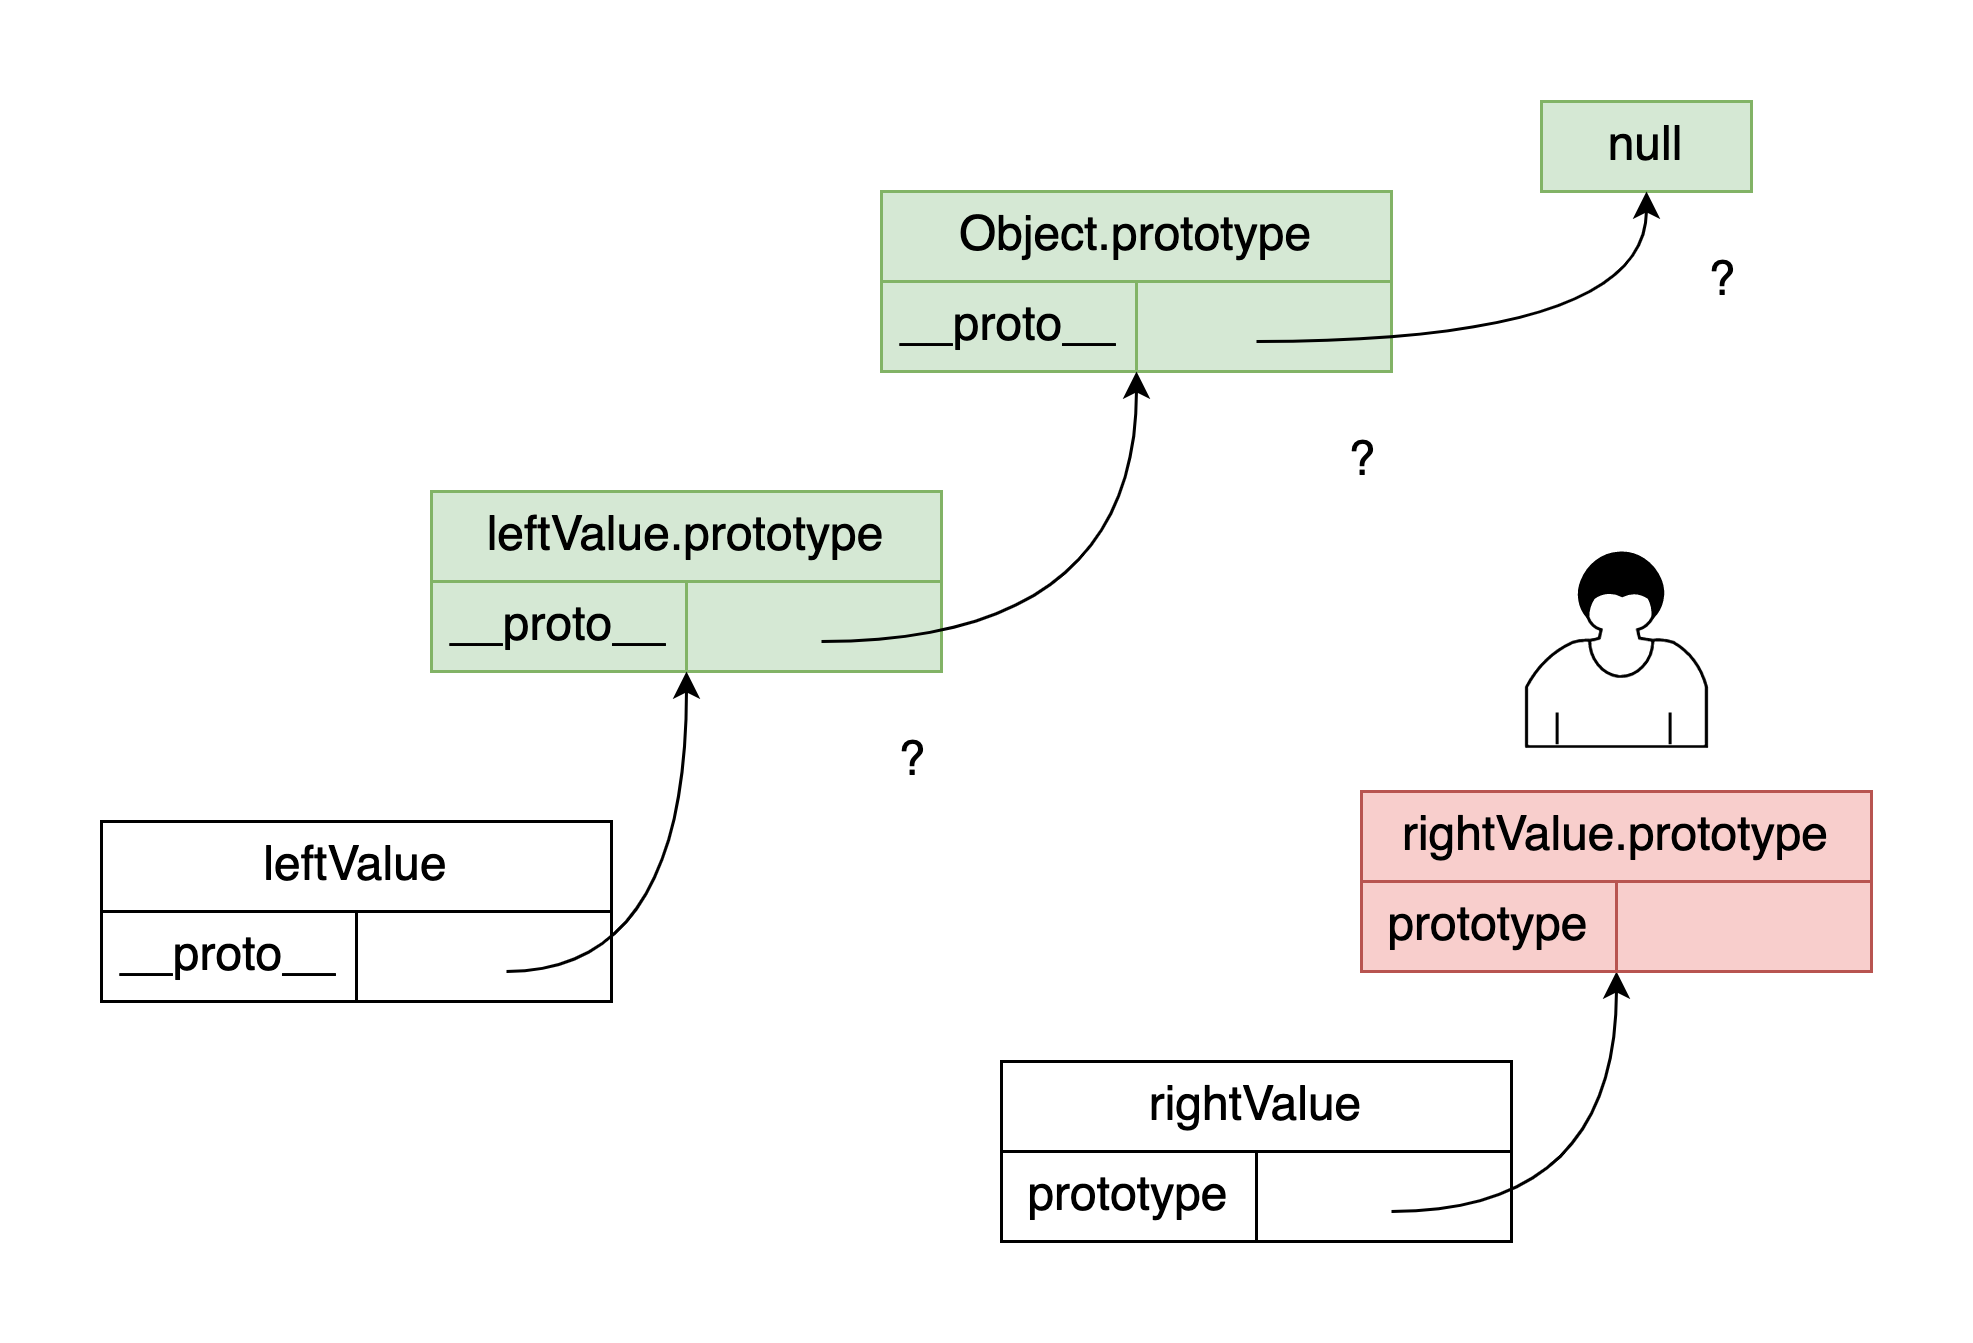

The diagram above was exported from draw.io. Its source (the exported page's mxGraphModel, read from the mxfile embedded in the PNG):
<mxGraphModel dx="910" dy="680" grid="1" gridSize="10" guides="1" tooltips="1" connect="1" arrows="1" fold="1" page="1" pageScale="1" pageWidth="827" pageHeight="1169" math="0" shadow="0">
  <root>
    <mxCell id="0" />
    <mxCell id="1" parent="0" />
    <mxCell id="ZLW6N9kTJvrivyXl1ETw-1" value="rightValue" style="rounded=0;whiteSpace=wrap;html=1;fillColor=none;fontSize=16;" vertex="1" parent="1">
      <mxGeometry x="350" y="340" width="170" height="30" as="geometry" />
    </mxCell>
    <mxCell id="ZLW6N9kTJvrivyXl1ETw-2" value="prototype" style="rounded=0;whiteSpace=wrap;html=1;fillColor=none;fontSize=16;" vertex="1" parent="1">
      <mxGeometry x="350" y="370" width="85" height="30" as="geometry" />
    </mxCell>
    <mxCell id="ZLW6N9kTJvrivyXl1ETw-21" value="" style="edgeStyle=orthogonalEdgeStyle;curved=1;rounded=0;orthogonalLoop=1;jettySize=auto;html=1;fontSize=16;" edge="1" parent="1">
      <mxGeometry relative="1" as="geometry">
        <mxPoint x="480" y="390" as="sourcePoint" />
        <mxPoint x="555" y="310" as="targetPoint" />
      </mxGeometry>
    </mxCell>
    <mxCell id="ZLW6N9kTJvrivyXl1ETw-3" value="" style="rounded=0;whiteSpace=wrap;html=1;fillColor=none;fontSize=16;" vertex="1" parent="1">
      <mxGeometry x="435" y="370" width="85" height="30" as="geometry" />
    </mxCell>
    <mxCell id="ZLW6N9kTJvrivyXl1ETw-4" value="leftValue" style="rounded=0;whiteSpace=wrap;html=1;fillColor=none;fontSize=16;" vertex="1" parent="1">
      <mxGeometry x="50" y="260" width="170" height="30" as="geometry" />
    </mxCell>
    <mxCell id="ZLW6N9kTJvrivyXl1ETw-5" value="__proto__" style="rounded=0;whiteSpace=wrap;html=1;fillColor=none;fontSize=16;" vertex="1" parent="1">
      <mxGeometry x="50" y="290" width="85" height="30" as="geometry" />
    </mxCell>
    <mxCell id="ZLW6N9kTJvrivyXl1ETw-6" value="" style="rounded=0;whiteSpace=wrap;html=1;fillColor=none;fontSize=16;" vertex="1" parent="1">
      <mxGeometry x="135" y="290" width="85" height="30" as="geometry" />
    </mxCell>
    <mxCell id="ZLW6N9kTJvrivyXl1ETw-7" value="leftValue.prototype" style="rounded=0;whiteSpace=wrap;html=1;fillColor=#d5e8d4;fontSize=16;strokeColor=#82b366;" vertex="1" parent="1">
      <mxGeometry x="160" y="150" width="170" height="30" as="geometry" />
    </mxCell>
    <mxCell id="ZLW6N9kTJvrivyXl1ETw-8" value="__proto__" style="rounded=0;whiteSpace=wrap;html=1;fillColor=#d5e8d4;fontSize=16;strokeColor=#82b366;" vertex="1" parent="1">
      <mxGeometry x="160" y="180" width="85" height="30" as="geometry" />
    </mxCell>
    <mxCell id="ZLW6N9kTJvrivyXl1ETw-9" value="" style="rounded=0;whiteSpace=wrap;html=1;fillColor=#d5e8d4;fontSize=16;strokeColor=#82b366;" vertex="1" parent="1">
      <mxGeometry x="245" y="180" width="85" height="30" as="geometry" />
    </mxCell>
    <mxCell id="ZLW6N9kTJvrivyXl1ETw-10" value="Object.prototype" style="rounded=0;whiteSpace=wrap;html=1;fillColor=#d5e8d4;fontSize=16;strokeColor=#82b366;" vertex="1" parent="1">
      <mxGeometry x="310" y="50" width="170" height="30" as="geometry" />
    </mxCell>
    <mxCell id="ZLW6N9kTJvrivyXl1ETw-11" value="__proto__" style="rounded=0;whiteSpace=wrap;html=1;fillColor=#d5e8d4;fontSize=16;strokeColor=#82b366;" vertex="1" parent="1">
      <mxGeometry x="310" y="80" width="85" height="30" as="geometry" />
    </mxCell>
    <mxCell id="ZLW6N9kTJvrivyXl1ETw-12" value="" style="rounded=0;whiteSpace=wrap;html=1;fillColor=#d5e8d4;fontSize=16;strokeColor=#82b366;" vertex="1" parent="1">
      <mxGeometry x="395" y="80" width="85" height="30" as="geometry" />
    </mxCell>
    <mxCell id="ZLW6N9kTJvrivyXl1ETw-13" value="null" style="rounded=0;whiteSpace=wrap;html=1;fillColor=#d5e8d4;fontSize=16;strokeColor=#82b366;" vertex="1" parent="1">
      <mxGeometry x="530" y="20" width="70" height="30" as="geometry" />
    </mxCell>
    <mxCell id="ZLW6N9kTJvrivyXl1ETw-14" value="rightValue.prototype" style="rounded=0;whiteSpace=wrap;html=1;fillColor=#f8cecc;fontSize=16;strokeColor=#b85450;" vertex="1" parent="1">
      <mxGeometry x="470" y="250" width="170" height="30" as="geometry" />
    </mxCell>
    <mxCell id="ZLW6N9kTJvrivyXl1ETw-15" value="prototype" style="rounded=0;whiteSpace=wrap;html=1;fillColor=#f8cecc;fontSize=16;strokeColor=#b85450;" vertex="1" parent="1">
      <mxGeometry x="470" y="280" width="85" height="30" as="geometry" />
    </mxCell>
    <mxCell id="ZLW6N9kTJvrivyXl1ETw-16" value="" style="rounded=0;whiteSpace=wrap;html=1;fillColor=#f8cecc;fontSize=16;strokeColor=#b85450;" vertex="1" parent="1">
      <mxGeometry x="555" y="280" width="85" height="30" as="geometry" />
    </mxCell>
    <mxCell id="ZLW6N9kTJvrivyXl1ETw-17" value="" style="endArrow=classic;html=1;fontSize=16;edgeStyle=orthogonalEdgeStyle;curved=1;" edge="1" parent="1">
      <mxGeometry width="50" height="50" relative="1" as="geometry">
        <mxPoint x="185" y="310" as="sourcePoint" />
        <mxPoint x="245" y="210" as="targetPoint" />
      </mxGeometry>
    </mxCell>
    <mxCell id="ZLW6N9kTJvrivyXl1ETw-18" value="" style="endArrow=classic;html=1;fontSize=16;entryX=0;entryY=1;entryDx=0;entryDy=0;edgeStyle=orthogonalEdgeStyle;curved=1;" edge="1" parent="1" target="ZLW6N9kTJvrivyXl1ETw-12">
      <mxGeometry width="50" height="50" relative="1" as="geometry">
        <mxPoint x="290" y="200" as="sourcePoint" />
        <mxPoint x="350" y="100" as="targetPoint" />
      </mxGeometry>
    </mxCell>
    <mxCell id="ZLW6N9kTJvrivyXl1ETw-19" value="" style="endArrow=classic;html=1;fontSize=16;entryX=0.5;entryY=1;entryDx=0;entryDy=0;edgeStyle=orthogonalEdgeStyle;curved=1;" edge="1" parent="1" target="ZLW6N9kTJvrivyXl1ETw-13">
      <mxGeometry width="50" height="50" relative="1" as="geometry">
        <mxPoint x="435" y="100" as="sourcePoint" />
        <mxPoint x="540" y="10" as="targetPoint" />
      </mxGeometry>
    </mxCell>
    <mxCell id="ZLW6N9kTJvrivyXl1ETw-22" value="" style="shape=mxgraph.bpmn.user_task;html=1;outlineConnect=0;fillColor=none;fontSize=16;" vertex="1" parent="1">
      <mxGeometry x="525" y="170" width="60" height="65" as="geometry" />
    </mxCell>
    <mxCell id="ZLW6N9kTJvrivyXl1ETw-23" value="?" style="text;html=1;align=center;verticalAlign=middle;resizable=0;points=[];autosize=1;fontSize=16;" vertex="1" parent="1">
      <mxGeometry x="310" y="230" width="20" height="20" as="geometry" />
    </mxCell>
    <mxCell id="ZLW6N9kTJvrivyXl1ETw-24" value="?" style="text;html=1;align=center;verticalAlign=middle;resizable=0;points=[];autosize=1;fontSize=16;" vertex="1" parent="1">
      <mxGeometry x="460" y="130" width="20" height="20" as="geometry" />
    </mxCell>
    <mxCell id="ZLW6N9kTJvrivyXl1ETw-25" value="?" style="text;html=1;align=center;verticalAlign=middle;resizable=0;points=[];autosize=1;fontSize=16;" vertex="1" parent="1">
      <mxGeometry x="580" y="70" width="20" height="20" as="geometry" />
    </mxCell>
  </root>
</mxGraphModel>